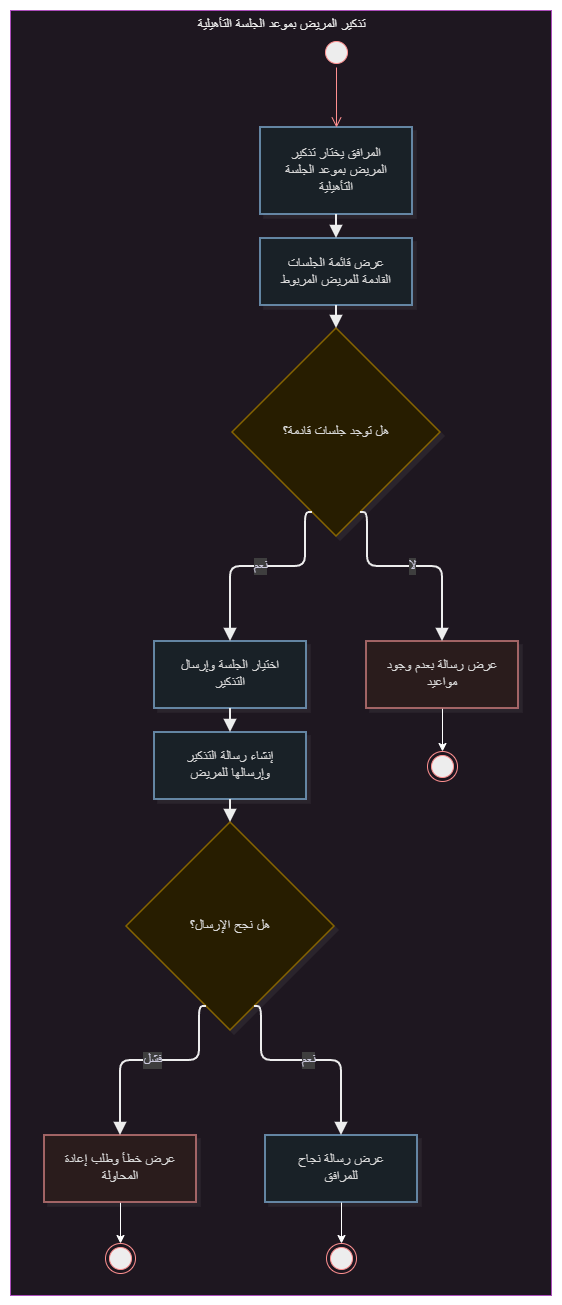

The diagram above was exported from draw.io. Its source (the exported page's mxGraphModel, read from the mxfile embedded in the PNG):
<mxGraphModel dx="-13871" dy="-9774" grid="1" gridSize="10" guides="1" tooltips="1" connect="1" arrows="1" fold="1" page="1" pageScale="1" pageWidth="850" pageHeight="1100" math="0" shadow="0">
  <root>
    <mxCell id="0" />
    <mxCell id="1" parent="0" />
    <UserObject label="" mermaidData="{&#10;  &quot;data&quot;: &quot;flowchart TB\n  subgraph UC[\&quot;تذكير المريض بموعد الجلسة التأهيلية\&quot;]\n    direction TB\n\n    Start([بداية]) --&gt; A1[المرافق يختار تذكير المريض بموعد الجلسة التأهيلية]\n    A1 --&gt; A2[عرض قائمة الجلسات القادمة للمريض المربوط]\n    A2 --&gt; D1{هل توجد جلسات قادمة؟}\n\n    D1 --&gt;|لا| Alt1[عرض رسالة بعدم وجود مواعيد]\n    Alt1 --&gt; Fail0([نهاية دون تذكير])\n\n    D1 --&gt;|نعم| A3[اختيار الجلسة وإرسال التذكير]\n    A3 --&gt; A4[إنشاء رسالة التذكير وإرسالها للمريض]\n    A4 --&gt; D2{هل نجح الإرسال؟}\n\n    D2 --&gt;|فشل| Exc1[عرض خطأ وطلب إعادة المحاولة]\n    Exc1 --&gt; Fail1([نهاية دون وصول التذكير])\n\n    D2 --&gt;|نعم| A5[عرض رسالة نجاح للمرافق]\n    A5 --&gt; Done([نهاية ناجحة])\n\n\n    class Start,Fail0,Fail1,Done startEnd\n    class A1,A2,A3,A4,A5 activity\n    class D1,D2 decision\n    class Alt1,Exc1 alt\n\n  end\n\n  classDef startEnd fill:#2C5F8A,stroke:#1A3A55,color:#FFFFFF,stroke-width:2px\n  classDef activity fill:#E8F1F8,stroke:#2C5F8A,color:#1A1A1A,stroke-width:1.5px\n  classDef decision fill:#FFF3CD,stroke:#C9A227,color:#1A1A1A,stroke-width:1.5px\n  classDef forkJoin fill:#1A1A1A,stroke:#1A1A1A,color:#FFFFFF,stroke-width:2px\n  classDef alt fill:#FDECEC,stroke:#B85C5C,color:#1A1A1A,stroke-width:1.5px\n&quot;,&#10;  &quot;config&quot;: null,&#10;  &quot;version&quot;: &quot;12&quot;&#10;}" id="2">
      <mxCell connectable="0" parent="1" style="group;transparentBounds=1;editIcon=1;lockedGroup=0;groupPadding=10;" vertex="1">
        <mxGeometry as="geometry" />
      </mxCell>
    </UserObject>
    <UserObject label="تذكير المريض بموعد الجلسة التأهيلية" mermaidId="n:UC" mermaidBaseStyle="html=1;whiteSpace=nowrap;strokeWidth=1;verticalAlign=top;fillColor=#FDF4FF;strokeColor=#E879F9;fontColor=#000000;fontFamily=Recursive;fontSize=14;shadow=1;shadowColor=#000000;shadowOffsetX=4;shadowOffsetY=4;shadowBlur=0;shadowOpacity=6;" mermaidBaseValue="تذكير المريض بموعد الجلسة التأهيلية" id="3">
      <mxCell parent="2" style="html=1;whiteSpace=nowrap;strokeWidth=1;verticalAlign=top;fillColor=#FDF4FF;strokeColor=#E879F9;fontColor=#000000;fontFamily=Recursive;fontSize=14;shadow=1;shadowColor=#000000;shadowOffsetX=4;shadowOffsetY=4;shadowBlur=0;shadowOpacity=6;fontSource=https%3A%2F%2Ffonts.googleapis.com%2Fcss%3Ffamily%3DRecursive;" vertex="1">
        <mxGeometry height="1285" width="541" x="28005" y="23107" as="geometry" />
      </mxCell>
    </UserObject>
    <UserObject label="المرافق يختار تذكير المريض بموعد الجلسة التأهيلية" mermaidId="n:A1" mermaidBaseStyle="html=1;whiteSpace=wrap;strokeWidth=1.5;fillColor=#E8F1F8;strokeColor=#2C5F8A;fontColor=#1A1A1A;fontFamily=Recursive;fontSize=14;shadow=1;shadowColor=#000000;shadowOffsetX=4;shadowOffsetY=4;shadowBlur=0;shadowOpacity=6;" mermaidBaseValue="المرافق يختار تذكير المريض بموعد الجلسة التأهيلية" id="4">
      <mxCell parent="3" style="html=1;whiteSpace=wrap;strokeWidth=1.5;fillColor=#E8F1F8;strokeColor=#2C5F8A;fontColor=#1A1A1A;fontFamily=Recursive;fontSize=14;shadow=1;shadowColor=#000000;shadowOffsetX=4;shadowOffsetY=4;shadowBlur=0;shadowOpacity=6;labelWidth=120;fontSource=https%3A%2F%2Ffonts.googleapis.com%2Fcss%3Ffamily%3DRecursive;" vertex="1">
        <mxGeometry height="87" width="152" x="250" y="117" as="geometry" />
      </mxCell>
    </UserObject>
    <UserObject label="عرض قائمة الجلسات القادمة للمريض المربوط" mermaidId="n:A2" mermaidBaseStyle="html=1;whiteSpace=wrap;strokeWidth=1.5;fillColor=#E8F1F8;strokeColor=#2C5F8A;fontColor=#1A1A1A;fontFamily=Recursive;fontSize=14;shadow=1;shadowColor=#000000;shadowOffsetX=4;shadowOffsetY=4;shadowBlur=0;shadowOpacity=6;" mermaidBaseValue="عرض قائمة الجلسات القادمة للمريض المربوط" id="5">
      <mxCell parent="3" style="html=1;whiteSpace=wrap;strokeWidth=1.5;fillColor=#E8F1F8;strokeColor=#2C5F8A;fontColor=#1A1A1A;fontFamily=Recursive;fontSize=14;shadow=1;shadowColor=#000000;shadowOffsetX=4;shadowOffsetY=4;shadowBlur=0;shadowOpacity=6;labelWidth=120;fontSource=https%3A%2F%2Ffonts.googleapis.com%2Fcss%3Ffamily%3DRecursive;" vertex="1">
        <mxGeometry height="67" width="152" x="250" y="228" as="geometry" />
      </mxCell>
    </UserObject>
    <UserObject label="هل توجد جلسات قادمة؟" mermaidId="n:D1" mermaidBaseStyle="rhombus;html=1;strokeWidth=1.5;whiteSpace=wrap;fillColor=#FFF3CD;strokeColor=#C9A227;fontColor=#1A1A1A;fontFamily=Recursive;fontSize=14;shadow=1;shadowColor=#000000;shadowOffsetX=4;shadowOffsetY=4;shadowBlur=0;shadowOpacity=6;" mermaidBaseValue="هل توجد جلسات قادمة؟" id="6">
      <mxCell parent="3" style="rhombus;html=1;strokeWidth=1.5;whiteSpace=wrap;fillColor=#FFF3CD;strokeColor=#C9A227;fontColor=#1A1A1A;fontFamily=Recursive;fontSize=14;shadow=1;shadowColor=#000000;shadowOffsetX=4;shadowOffsetY=4;shadowBlur=0;shadowOpacity=6;fontSource=https%3A%2F%2Ffonts.googleapis.com%2Fcss%3Ffamily%3DRecursive;" vertex="1">
        <mxGeometry height="208" width="208" x="222" y="318" as="geometry" />
      </mxCell>
    </UserObject>
    <mxCell id="7" edge="1" parent="3" source="8" style="edgeStyle=orthogonalEdgeStyle;rounded=0;orthogonalLoop=1;jettySize=auto;html=1;entryX=0.5;entryY=0;entryDx=0;entryDy=0;defaultLabelBackgroundColor=page;" target="25">
      <mxGeometry relative="1" as="geometry" />
    </mxCell>
    <UserObject label="عرض رسالة بعدم وجود مواعيد" mermaidId="n:Alt1" mermaidBaseStyle="html=1;whiteSpace=wrap;strokeWidth=1.5;fillColor=#FDECEC;strokeColor=#B85C5C;fontColor=#1A1A1A;fontFamily=Recursive;fontSize=14;shadow=1;shadowColor=#000000;shadowOffsetX=4;shadowOffsetY=4;shadowBlur=0;shadowOpacity=6;" mermaidBaseValue="عرض رسالة بعدم وجود مواعيد" id="8">
      <mxCell parent="3" style="html=1;whiteSpace=wrap;strokeWidth=1.5;fillColor=#FDECEC;strokeColor=#B85C5C;fontColor=#1A1A1A;fontFamily=Recursive;fontSize=14;shadow=1;shadowColor=#000000;shadowOffsetX=4;shadowOffsetY=4;shadowBlur=0;shadowOpacity=6;labelWidth=120;fontSource=https%3A%2F%2Ffonts.googleapis.com%2Fcss%3Ffamily%3DRecursive;" vertex="1">
        <mxGeometry height="67" width="152" x="356" y="631" as="geometry" />
      </mxCell>
    </UserObject>
    <UserObject label="اختيار الجلسة وإرسال التذكير" mermaidId="n:A3" mermaidBaseStyle="html=1;whiteSpace=wrap;strokeWidth=1.5;fillColor=#E8F1F8;strokeColor=#2C5F8A;fontColor=#1A1A1A;fontFamily=Recursive;fontSize=14;shadow=1;shadowColor=#000000;shadowOffsetX=4;shadowOffsetY=4;shadowBlur=0;shadowOpacity=6;" mermaidBaseValue="اختيار الجلسة وإرسال التذكير" id="9">
      <mxCell parent="3" style="html=1;whiteSpace=wrap;strokeWidth=1.5;fillColor=#E8F1F8;strokeColor=#2C5F8A;fontColor=#1A1A1A;fontFamily=Recursive;fontSize=14;shadow=1;shadowColor=#000000;shadowOffsetX=4;shadowOffsetY=4;shadowBlur=0;shadowOpacity=6;labelWidth=120;fontSource=https%3A%2F%2Ffonts.googleapis.com%2Fcss%3Ffamily%3DRecursive;" vertex="1">
        <mxGeometry height="67" width="152" x="144" y="631" as="geometry" />
      </mxCell>
    </UserObject>
    <UserObject label="إنشاء رسالة التذكير وإرسالها للمريض" mermaidId="n:A4" mermaidBaseStyle="html=1;whiteSpace=wrap;strokeWidth=1.5;fillColor=#E8F1F8;strokeColor=#2C5F8A;fontColor=#1A1A1A;fontFamily=Recursive;fontSize=14;shadow=1;shadowColor=#000000;shadowOffsetX=4;shadowOffsetY=4;shadowBlur=0;shadowOpacity=6;" mermaidBaseValue="إنشاء رسالة التذكير وإرسالها للمريض" id="10">
      <mxCell parent="3" style="html=1;whiteSpace=wrap;strokeWidth=1.5;fillColor=#E8F1F8;strokeColor=#2C5F8A;fontColor=#1A1A1A;fontFamily=Recursive;fontSize=14;shadow=1;shadowColor=#000000;shadowOffsetX=4;shadowOffsetY=4;shadowBlur=0;shadowOpacity=6;labelWidth=120;fontSource=https%3A%2F%2Ffonts.googleapis.com%2Fcss%3Ffamily%3DRecursive;" vertex="1">
        <mxGeometry height="67" width="152" x="144" y="722" as="geometry" />
      </mxCell>
    </UserObject>
    <UserObject label="هل نجح الإرسال؟" mermaidId="n:D2" mermaidBaseStyle="rhombus;html=1;strokeWidth=1.5;whiteSpace=wrap;fillColor=#FFF3CD;strokeColor=#C9A227;fontColor=#1A1A1A;fontFamily=Recursive;fontSize=14;shadow=1;shadowColor=#000000;shadowOffsetX=4;shadowOffsetY=4;shadowBlur=0;shadowOpacity=6;" mermaidBaseValue="هل نجح الإرسال؟" id="11">
      <mxCell parent="3" style="rhombus;html=1;strokeWidth=1.5;whiteSpace=wrap;fillColor=#FFF3CD;strokeColor=#C9A227;fontColor=#1A1A1A;fontFamily=Recursive;fontSize=14;shadow=1;shadowColor=#000000;shadowOffsetX=4;shadowOffsetY=4;shadowBlur=0;shadowOpacity=6;fontSource=https%3A%2F%2Ffonts.googleapis.com%2Fcss%3Ffamily%3DRecursive;" vertex="1">
        <mxGeometry height="208" width="208" x="116" y="812" as="geometry" />
      </mxCell>
    </UserObject>
    <mxCell id="12" edge="1" parent="3" source="13" style="edgeStyle=orthogonalEdgeStyle;rounded=0;orthogonalLoop=1;jettySize=auto;html=1;entryX=0.5;entryY=0;entryDx=0;entryDy=0;defaultLabelBackgroundColor=page;" target="26">
      <mxGeometry relative="1" as="geometry" />
    </mxCell>
    <UserObject label="عرض خطأ وطلب إعادة المحاولة" mermaidId="n:Exc1" mermaidBaseStyle="html=1;whiteSpace=wrap;strokeWidth=1.5;fillColor=#FDECEC;strokeColor=#B85C5C;fontColor=#1A1A1A;fontFamily=Recursive;fontSize=14;shadow=1;shadowColor=#000000;shadowOffsetX=4;shadowOffsetY=4;shadowBlur=0;shadowOpacity=6;" mermaidBaseValue="عرض خطأ وطلب إعادة المحاولة" id="13">
      <mxCell parent="3" style="html=1;whiteSpace=wrap;strokeWidth=1.5;fillColor=#FDECEC;strokeColor=#B85C5C;fontColor=#1A1A1A;fontFamily=Recursive;fontSize=14;shadow=1;shadowColor=#000000;shadowOffsetX=4;shadowOffsetY=4;shadowBlur=0;shadowOpacity=6;labelWidth=120;fontSource=https%3A%2F%2Ffonts.googleapis.com%2Fcss%3Ffamily%3DRecursive;" vertex="1">
        <mxGeometry height="67" width="152" x="34" y="1125" as="geometry" />
      </mxCell>
    </UserObject>
    <UserObject label="عرض رسالة نجاح للمرافق" mermaidId="n:A5" mermaidBaseStyle="html=1;whiteSpace=wrap;strokeWidth=1.5;fillColor=#E8F1F8;strokeColor=#2C5F8A;fontColor=#1A1A1A;fontFamily=Recursive;fontSize=14;shadow=1;shadowColor=#000000;shadowOffsetX=4;shadowOffsetY=4;shadowBlur=0;shadowOpacity=6;" mermaidBaseValue="عرض رسالة نجاح للمرافق" id="14">
      <mxCell parent="3" style="html=1;whiteSpace=wrap;strokeWidth=1.5;fillColor=#E8F1F8;strokeColor=#2C5F8A;fontColor=#1A1A1A;fontFamily=Recursive;fontSize=14;shadow=1;shadowColor=#000000;shadowOffsetX=4;shadowOffsetY=4;shadowBlur=0;shadowOpacity=6;labelWidth=120;fontSource=https%3A%2F%2Ffonts.googleapis.com%2Fcss%3Ffamily%3DRecursive;" vertex="1">
        <mxGeometry height="67" width="152" x="255" y="1125" as="geometry" />
      </mxCell>
    </UserObject>
    <UserObject label="" mermaidId="e:A1-&gt;A2#0" mermaidBaseStyle="edgeStyle=orthogonalEdgeStyle;rounded=1;curved=0;startArrow=none;endArrow=block;endSize=8;jumpStyle=arc;jumpSize=12;strokeColor=#000000;exitX=0.5;exitY=1;entryX=0.5;entryY=0;strokeWidth=2;targetPerimeterSpacing=4;" mermaidBaseValue="" id="15">
      <mxCell edge="1" parent="3" source="4" style="edgeStyle=orthogonalEdgeStyle;rounded=1;curved=0;startArrow=none;endArrow=block;endSize=8;jumpStyle=arc;jumpSize=12;strokeColor=#000000;exitX=0.5;exitY=1;entryX=0.5;entryY=0;strokeWidth=2;targetPerimeterSpacing=4;" target="5">
        <mxGeometry relative="1" as="geometry">
          <Array as="points" />
        </mxGeometry>
      </mxCell>
    </UserObject>
    <UserObject label="" mermaidId="e:A2-&gt;D1#0" mermaidBaseStyle="edgeStyle=orthogonalEdgeStyle;rounded=1;curved=0;startArrow=none;endArrow=block;endSize=8;jumpStyle=arc;jumpSize=12;strokeColor=#000000;exitX=0.5;exitY=0.99;entryX=0.5;entryY=0;strokeWidth=2;targetPerimeterSpacing=4;" mermaidBaseValue="" id="16">
      <mxCell edge="1" parent="3" source="5" style="edgeStyle=orthogonalEdgeStyle;rounded=1;curved=0;startArrow=none;endArrow=block;endSize=8;jumpStyle=arc;jumpSize=12;strokeColor=#000000;exitX=0.5;exitY=0.99;entryX=0.5;entryY=0;strokeWidth=2;targetPerimeterSpacing=4;" target="6">
        <mxGeometry relative="1" as="geometry">
          <Array as="points" />
        </mxGeometry>
      </mxCell>
    </UserObject>
    <UserObject label="لا" mermaidId="e:D1-&gt;Alt1#0" mermaidBaseStyle="edgeStyle=orthogonalEdgeStyle;rounded=1;curved=0;startArrow=none;endArrow=block;endSize=8;jumpStyle=arc;jumpSize=12;strokeColor=#000000;html=1;fontSize=16;labelBackgroundColor=#cccccc;fontFamily=Recursive;fontColor=#28253D;exitX=0.65;exitY=1;entryX=0.5;entryY=0;strokeWidth=2;targetPerimeterSpacing=4;" mermaidBaseValue="لا" id="17">
      <mxCell edge="1" parent="3" source="6" style="edgeStyle=orthogonalEdgeStyle;rounded=1;curved=0;startArrow=none;endArrow=block;endSize=8;jumpStyle=arc;jumpSize=12;strokeColor=#000000;html=1;fontSize=14;labelBackgroundColor=#cccccc;fontFamily=Recursive;fontColor=#28253D;exitX=0.65;exitY=1;entryX=0.5;entryY=0;strokeWidth=2;targetPerimeterSpacing=4;fontSource=https%3A%2F%2Ffonts.googleapis.com%2Fcss%3Ffamily%3DRecursive;" target="8">
        <mxGeometry relative="1" as="geometry">
          <Array as="points">
            <mxPoint x="357" y="556" />
            <mxPoint x="432" y="556" />
          </Array>
        </mxGeometry>
      </mxCell>
    </UserObject>
    <UserObject label="نعم" mermaidId="e:D1-&gt;A3#0" mermaidBaseStyle="edgeStyle=orthogonalEdgeStyle;rounded=1;curved=0;startArrow=none;endArrow=block;endSize=8;jumpStyle=arc;jumpSize=12;strokeColor=#000000;html=1;fontSize=16;labelBackgroundColor=#cccccc;fontFamily=Recursive;fontColor=#28253D;exitX=0.35;exitY=1;entryX=0.5;entryY=0;strokeWidth=2;targetPerimeterSpacing=4;" mermaidBaseValue="نعم" id="18">
      <mxCell edge="1" parent="3" source="6" style="edgeStyle=orthogonalEdgeStyle;rounded=1;curved=0;startArrow=none;endArrow=block;endSize=8;jumpStyle=arc;jumpSize=12;strokeColor=#000000;html=1;fontSize=14;labelBackgroundColor=#cccccc;fontFamily=Recursive;fontColor=#28253D;exitX=0.35;exitY=1;entryX=0.5;entryY=0;strokeWidth=2;targetPerimeterSpacing=4;fontSource=https%3A%2F%2Ffonts.googleapis.com%2Fcss%3Ffamily%3DRecursive;" target="9">
        <mxGeometry relative="1" as="geometry">
          <Array as="points">
            <mxPoint x="295" y="556" />
            <mxPoint x="220" y="556" />
          </Array>
        </mxGeometry>
      </mxCell>
    </UserObject>
    <UserObject label="" mermaidId="e:A3-&gt;A4#0" mermaidBaseStyle="edgeStyle=orthogonalEdgeStyle;rounded=1;curved=0;startArrow=none;endArrow=block;endSize=8;jumpStyle=arc;jumpSize=12;strokeColor=#000000;exitX=0.5;exitY=1;entryX=0.5;entryY=0;strokeWidth=2;targetPerimeterSpacing=4;" mermaidBaseValue="" id="19">
      <mxCell edge="1" parent="3" source="9" style="edgeStyle=orthogonalEdgeStyle;rounded=1;curved=0;startArrow=none;endArrow=block;endSize=8;jumpStyle=arc;jumpSize=12;strokeColor=#000000;exitX=0.5;exitY=1;entryX=0.5;entryY=0;strokeWidth=2;targetPerimeterSpacing=4;" target="10">
        <mxGeometry relative="1" as="geometry">
          <Array as="points" />
        </mxGeometry>
      </mxCell>
    </UserObject>
    <UserObject label="" mermaidId="e:A4-&gt;D2#0" mermaidBaseStyle="edgeStyle=orthogonalEdgeStyle;rounded=1;curved=0;startArrow=none;endArrow=block;endSize=8;jumpStyle=arc;jumpSize=12;strokeColor=#000000;exitX=0.5;exitY=0.99;entryX=0.5;entryY=0;strokeWidth=2;targetPerimeterSpacing=4;" mermaidBaseValue="" id="20">
      <mxCell edge="1" parent="3" source="10" style="edgeStyle=orthogonalEdgeStyle;rounded=1;curved=0;startArrow=none;endArrow=block;endSize=8;jumpStyle=arc;jumpSize=12;strokeColor=#000000;exitX=0.5;exitY=0.99;entryX=0.5;entryY=0;strokeWidth=2;targetPerimeterSpacing=4;" target="11">
        <mxGeometry relative="1" as="geometry">
          <Array as="points" />
        </mxGeometry>
      </mxCell>
    </UserObject>
    <UserObject label="فشل" mermaidId="e:D2-&gt;Exc1#0" mermaidBaseStyle="edgeStyle=orthogonalEdgeStyle;rounded=1;curved=0;startArrow=none;endArrow=block;endSize=8;jumpStyle=arc;jumpSize=12;strokeColor=#000000;html=1;fontSize=16;labelBackgroundColor=#cccccc;fontFamily=Recursive;fontColor=#28253D;exitX=0.35;exitY=1;entryX=0.5;entryY=0;strokeWidth=2;targetPerimeterSpacing=4;" mermaidBaseValue="فشل" id="21">
      <mxCell edge="1" parent="3" source="11" style="edgeStyle=orthogonalEdgeStyle;rounded=1;curved=0;startArrow=none;endArrow=block;endSize=8;jumpStyle=arc;jumpSize=12;strokeColor=#000000;html=1;fontSize=14;labelBackgroundColor=#cccccc;fontFamily=Recursive;fontColor=#28253D;exitX=0.35;exitY=1;entryX=0.5;entryY=0;strokeWidth=2;targetPerimeterSpacing=4;fontSource=https%3A%2F%2Ffonts.googleapis.com%2Fcss%3Ffamily%3DRecursive;" target="13">
        <mxGeometry relative="1" as="geometry">
          <Array as="points">
            <mxPoint x="189" y="1050" />
            <mxPoint x="110" y="1050" />
          </Array>
        </mxGeometry>
      </mxCell>
    </UserObject>
    <UserObject label="نعم" mermaidId="e:D2-&gt;A5#0" mermaidBaseStyle="edgeStyle=orthogonalEdgeStyle;rounded=1;curved=0;startArrow=none;endArrow=block;endSize=8;jumpStyle=arc;jumpSize=12;strokeColor=#000000;html=1;fontSize=16;labelBackgroundColor=#cccccc;fontFamily=Recursive;fontColor=#28253D;exitX=0.65;exitY=1;entryX=0.5;entryY=0;strokeWidth=2;targetPerimeterSpacing=4;" mermaidBaseValue="نعم" id="22">
      <mxCell edge="1" parent="3" source="11" style="edgeStyle=orthogonalEdgeStyle;rounded=1;curved=0;startArrow=none;endArrow=block;endSize=8;jumpStyle=arc;jumpSize=12;strokeColor=#000000;html=1;fontSize=14;labelBackgroundColor=#cccccc;fontFamily=Recursive;fontColor=#28253D;exitX=0.65;exitY=1;entryX=0.5;entryY=0;strokeWidth=2;targetPerimeterSpacing=4;fontSource=https%3A%2F%2Ffonts.googleapis.com%2Fcss%3Ffamily%3DRecursive;" target="14">
        <mxGeometry relative="1" as="geometry">
          <Array as="points">
            <mxPoint x="251" y="1050" />
            <mxPoint x="331" y="1050" />
          </Array>
        </mxGeometry>
      </mxCell>
    </UserObject>
    <mxCell id="23" parent="3" style="ellipse;html=1;shape=startState;fillColor=#000000;strokeColor=#ff0000;" value="" vertex="1">
      <mxGeometry height="30" width="30" x="311" y="27" as="geometry" />
    </mxCell>
    <mxCell id="24" edge="1" parent="3" source="23" style="edgeStyle=orthogonalEdgeStyle;html=1;verticalAlign=bottom;endArrow=open;endSize=8;strokeColor=#ff0000;rounded=0;defaultLabelBackgroundColor=page;entryX=0.5;entryY=0;entryDx=0;entryDy=0;" target="4" value="">
      <mxGeometry relative="1" as="geometry">
        <mxPoint x="326" y="117" as="targetPoint" />
      </mxGeometry>
    </mxCell>
    <mxCell id="25" parent="3" style="ellipse;html=1;shape=endState;fillColor=#000000;strokeColor=#ff0000;" value="" vertex="1">
      <mxGeometry height="30" width="30" x="417" y="741" as="geometry" />
    </mxCell>
    <mxCell id="26" parent="3" style="ellipse;html=1;shape=endState;fillColor=#000000;strokeColor=#ff0000;" value="" vertex="1">
      <mxGeometry height="30" width="30" x="95" y="1233" as="geometry" />
    </mxCell>
    <mxCell id="27" parent="2" style="ellipse;html=1;shape=endState;fillColor=#000000;strokeColor=#ff0000;" value="" vertex="1">
      <mxGeometry height="30" width="30" x="28321" y="24340" as="geometry" />
    </mxCell>
    <mxCell id="28" edge="1" parent="2" source="14" style="edgeStyle=orthogonalEdgeStyle;rounded=0;orthogonalLoop=1;jettySize=auto;html=1;entryX=0.5;entryY=0;entryDx=0;entryDy=0;defaultLabelBackgroundColor=page;" target="27">
      <mxGeometry relative="1" as="geometry" />
    </mxCell>
  </root>
</mxGraphModel>